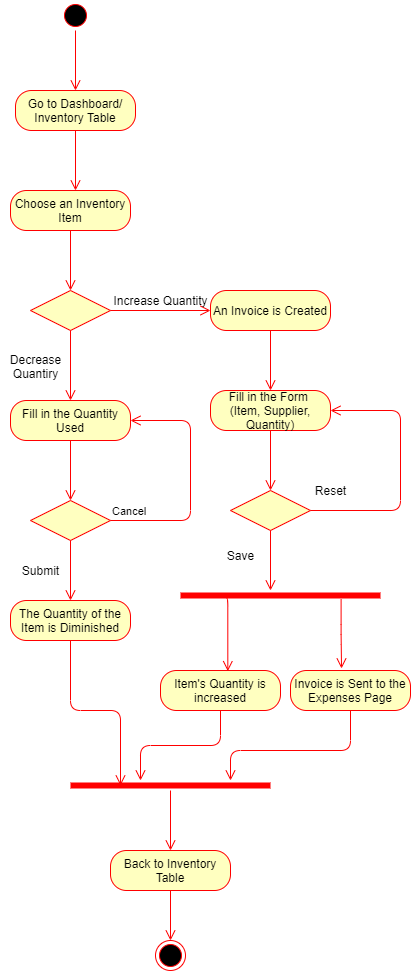

The diagram above was exported from draw.io. Its source (the exported page's mxGraphModel, read from the mxfile embedded in the PNG):
<mxGraphModel dx="782" dy="469" grid="1" gridSize="10" guides="1" tooltips="1" connect="1" arrows="1" fold="1" page="1" pageScale="1" pageWidth="827" pageHeight="1169" math="0" shadow="0">
  <root>
    <mxCell id="0" />
    <mxCell id="1" parent="0" />
    <mxCell id="Bzo42Yb6dfyPm2mY2Icw-2" value="" style="ellipse;html=1;shape=startState;fillColor=#000000;strokeColor=#ff0000;" parent="1" vertex="1">
      <mxGeometry x="370" y="30" width="30" height="30" as="geometry" />
    </mxCell>
    <mxCell id="Bzo42Yb6dfyPm2mY2Icw-3" value="" style="edgeStyle=orthogonalEdgeStyle;html=1;verticalAlign=bottom;endArrow=open;endSize=8;strokeColor=#ff0000;" parent="1" source="Bzo42Yb6dfyPm2mY2Icw-2" edge="1">
      <mxGeometry relative="1" as="geometry">
        <mxPoint x="385" y="120" as="targetPoint" />
      </mxGeometry>
    </mxCell>
    <mxCell id="Bzo42Yb6dfyPm2mY2Icw-4" value="Go to Dashboard/ Inventory Table" style="rounded=1;whiteSpace=wrap;html=1;arcSize=40;fontColor=#000000;fillColor=#ffffc0;strokeColor=#ff0000;" parent="1" vertex="1">
      <mxGeometry x="325" y="120" width="120" height="40" as="geometry" />
    </mxCell>
    <mxCell id="Bzo42Yb6dfyPm2mY2Icw-5" value="" style="edgeStyle=orthogonalEdgeStyle;html=1;verticalAlign=bottom;endArrow=open;endSize=8;strokeColor=#ff0000;" parent="1" source="Bzo42Yb6dfyPm2mY2Icw-4" edge="1">
      <mxGeometry relative="1" as="geometry">
        <mxPoint x="385" y="220" as="targetPoint" />
      </mxGeometry>
    </mxCell>
    <mxCell id="Bzo42Yb6dfyPm2mY2Icw-6" value="Choose an Inventory Item" style="rounded=1;whiteSpace=wrap;html=1;arcSize=40;fontColor=#000000;fillColor=#ffffc0;strokeColor=#ff0000;" parent="1" vertex="1">
      <mxGeometry x="320" y="220" width="120" height="40" as="geometry" />
    </mxCell>
    <mxCell id="Bzo42Yb6dfyPm2mY2Icw-7" value="" style="edgeStyle=orthogonalEdgeStyle;html=1;verticalAlign=bottom;endArrow=open;endSize=8;strokeColor=#ff0000;" parent="1" source="Bzo42Yb6dfyPm2mY2Icw-6" edge="1">
      <mxGeometry relative="1" as="geometry">
        <mxPoint x="380" y="320" as="targetPoint" />
      </mxGeometry>
    </mxCell>
    <mxCell id="Bzo42Yb6dfyPm2mY2Icw-11" value="" style="rhombus;whiteSpace=wrap;html=1;fillColor=#ffffc0;strokeColor=#ff0000;" parent="1" vertex="1">
      <mxGeometry x="340" y="320" width="80" height="40" as="geometry" />
    </mxCell>
    <mxCell id="Bzo42Yb6dfyPm2mY2Icw-12" value="" style="edgeStyle=orthogonalEdgeStyle;html=1;align=left;verticalAlign=bottom;endArrow=open;endSize=8;strokeColor=#ff0000;" parent="1" source="Bzo42Yb6dfyPm2mY2Icw-11" edge="1">
      <mxGeometry x="-1" relative="1" as="geometry">
        <mxPoint x="520" y="340" as="targetPoint" />
      </mxGeometry>
    </mxCell>
    <mxCell id="Bzo42Yb6dfyPm2mY2Icw-13" value="" style="edgeStyle=orthogonalEdgeStyle;html=1;align=left;verticalAlign=top;endArrow=open;endSize=8;strokeColor=#ff0000;" parent="1" source="Bzo42Yb6dfyPm2mY2Icw-11" edge="1">
      <mxGeometry y="20" relative="1" as="geometry">
        <mxPoint x="380" y="430" as="targetPoint" />
        <mxPoint as="offset" />
      </mxGeometry>
    </mxCell>
    <mxCell id="Bzo42Yb6dfyPm2mY2Icw-14" value="Increase Quantity" style="text;html=1;align=center;verticalAlign=middle;resizable=0;points=[];autosize=1;" parent="1" vertex="1">
      <mxGeometry x="415" y="320" width="110" height="20" as="geometry" />
    </mxCell>
    <mxCell id="Bzo42Yb6dfyPm2mY2Icw-15" value="Decrease&lt;br&gt;Quantiry" style="text;html=1;align=center;verticalAlign=middle;resizable=0;points=[];autosize=1;" parent="1" vertex="1">
      <mxGeometry x="310" y="381" width="70" height="30" as="geometry" />
    </mxCell>
    <mxCell id="Bzo42Yb6dfyPm2mY2Icw-16" value="An Invoice is Created" style="rounded=1;whiteSpace=wrap;html=1;arcSize=40;fontColor=#000000;fillColor=#ffffc0;strokeColor=#ff0000;" parent="1" vertex="1">
      <mxGeometry x="520" y="320" width="120" height="40" as="geometry" />
    </mxCell>
    <mxCell id="Bzo42Yb6dfyPm2mY2Icw-17" value="" style="edgeStyle=orthogonalEdgeStyle;html=1;verticalAlign=bottom;endArrow=open;endSize=8;strokeColor=#ff0000;" parent="1" source="Bzo42Yb6dfyPm2mY2Icw-16" edge="1">
      <mxGeometry relative="1" as="geometry">
        <mxPoint x="580" y="420" as="targetPoint" />
      </mxGeometry>
    </mxCell>
    <mxCell id="Bzo42Yb6dfyPm2mY2Icw-18" value="Fill in the Form &lt;br&gt;(Item, Supplier, Quantity)" style="rounded=1;whiteSpace=wrap;html=1;arcSize=40;fontColor=#000000;fillColor=#ffffc0;strokeColor=#ff0000;" parent="1" vertex="1">
      <mxGeometry x="520" y="420" width="120" height="40" as="geometry" />
    </mxCell>
    <mxCell id="Bzo42Yb6dfyPm2mY2Icw-19" value="" style="edgeStyle=orthogonalEdgeStyle;html=1;verticalAlign=bottom;endArrow=open;endSize=8;strokeColor=#ff0000;" parent="1" source="Bzo42Yb6dfyPm2mY2Icw-18" edge="1">
      <mxGeometry relative="1" as="geometry">
        <mxPoint x="580" y="520" as="targetPoint" />
      </mxGeometry>
    </mxCell>
    <mxCell id="Bzo42Yb6dfyPm2mY2Icw-20" value="" style="rhombus;whiteSpace=wrap;html=1;fillColor=#ffffc0;strokeColor=#ff0000;" parent="1" vertex="1">
      <mxGeometry x="540" y="520" width="80" height="40" as="geometry" />
    </mxCell>
    <mxCell id="Bzo42Yb6dfyPm2mY2Icw-21" value="" style="edgeStyle=orthogonalEdgeStyle;html=1;align=left;verticalAlign=bottom;endArrow=open;endSize=8;strokeColor=#ff0000;entryX=1;entryY=0.5;entryDx=0;entryDy=0;" parent="1" source="Bzo42Yb6dfyPm2mY2Icw-20" target="Bzo42Yb6dfyPm2mY2Icw-18" edge="1">
      <mxGeometry x="-1" relative="1" as="geometry">
        <mxPoint x="720" y="440" as="targetPoint" />
        <Array as="points">
          <mxPoint x="710" y="540" />
          <mxPoint x="710" y="440" />
        </Array>
      </mxGeometry>
    </mxCell>
    <mxCell id="Bzo42Yb6dfyPm2mY2Icw-22" value="" style="edgeStyle=orthogonalEdgeStyle;html=1;align=left;verticalAlign=top;endArrow=open;endSize=8;strokeColor=#ff0000;" parent="1" source="Bzo42Yb6dfyPm2mY2Icw-20" edge="1">
      <mxGeometry x="-1" relative="1" as="geometry">
        <mxPoint x="580" y="620" as="targetPoint" />
      </mxGeometry>
    </mxCell>
    <mxCell id="Bzo42Yb6dfyPm2mY2Icw-24" value="Reset" style="text;html=1;align=center;verticalAlign=middle;resizable=0;points=[];autosize=1;" parent="1" vertex="1">
      <mxGeometry x="615" y="510" width="50" height="20" as="geometry" />
    </mxCell>
    <mxCell id="Bzo42Yb6dfyPm2mY2Icw-25" value="Save" style="text;html=1;align=center;verticalAlign=middle;resizable=0;points=[];autosize=1;" parent="1" vertex="1">
      <mxGeometry x="530" y="575" width="40" height="20" as="geometry" />
    </mxCell>
    <mxCell id="Bzo42Yb6dfyPm2mY2Icw-26" value="Invoice is Sent to the Expenses Page" style="rounded=1;whiteSpace=wrap;html=1;arcSize=40;fontColor=#000000;fillColor=#ffffc0;strokeColor=#ff0000;" parent="1" vertex="1">
      <mxGeometry x="600" y="700" width="120" height="40" as="geometry" />
    </mxCell>
    <mxCell id="Bzo42Yb6dfyPm2mY2Icw-27" value="" style="edgeStyle=orthogonalEdgeStyle;html=1;verticalAlign=bottom;endArrow=open;endSize=8;strokeColor=#ff0000;" parent="1" source="Bzo42Yb6dfyPm2mY2Icw-26" edge="1">
      <mxGeometry relative="1" as="geometry">
        <mxPoint x="680" y="720" as="targetPoint" />
        <Array as="points">
          <mxPoint x="680" y="720" />
        </Array>
      </mxGeometry>
    </mxCell>
    <mxCell id="Bzo42Yb6dfyPm2mY2Icw-28" value="Fill in the Quantity Used" style="rounded=1;whiteSpace=wrap;html=1;arcSize=40;fontColor=#000000;fillColor=#ffffc0;strokeColor=#ff0000;" parent="1" vertex="1">
      <mxGeometry x="320" y="430" width="120" height="40" as="geometry" />
    </mxCell>
    <mxCell id="Bzo42Yb6dfyPm2mY2Icw-29" value="" style="edgeStyle=orthogonalEdgeStyle;html=1;verticalAlign=bottom;endArrow=open;endSize=8;strokeColor=#ff0000;" parent="1" source="Bzo42Yb6dfyPm2mY2Icw-28" edge="1">
      <mxGeometry relative="1" as="geometry">
        <mxPoint x="380" y="530" as="targetPoint" />
      </mxGeometry>
    </mxCell>
    <mxCell id="Bzo42Yb6dfyPm2mY2Icw-30" value="" style="rhombus;whiteSpace=wrap;html=1;fillColor=#ffffc0;strokeColor=#ff0000;" parent="1" vertex="1">
      <mxGeometry x="340" y="530" width="80" height="40" as="geometry" />
    </mxCell>
    <mxCell id="Bzo42Yb6dfyPm2mY2Icw-31" value="Cancel" style="edgeStyle=orthogonalEdgeStyle;html=1;align=left;verticalAlign=bottom;endArrow=open;endSize=8;strokeColor=#ff0000;entryX=1;entryY=0.5;entryDx=0;entryDy=0;" parent="1" source="Bzo42Yb6dfyPm2mY2Icw-30" target="Bzo42Yb6dfyPm2mY2Icw-28" edge="1">
      <mxGeometry x="-1" relative="1" as="geometry">
        <mxPoint x="490" y="450" as="targetPoint" />
        <Array as="points">
          <mxPoint x="500" y="550" />
          <mxPoint x="500" y="450" />
        </Array>
      </mxGeometry>
    </mxCell>
    <mxCell id="Bzo42Yb6dfyPm2mY2Icw-32" value="" style="edgeStyle=orthogonalEdgeStyle;html=1;align=left;verticalAlign=top;endArrow=open;endSize=8;strokeColor=#ff0000;" parent="1" source="Bzo42Yb6dfyPm2mY2Icw-30" edge="1">
      <mxGeometry x="-1" relative="1" as="geometry">
        <mxPoint x="380" y="630" as="targetPoint" />
      </mxGeometry>
    </mxCell>
    <mxCell id="Bzo42Yb6dfyPm2mY2Icw-37" value="Submit" style="text;html=1;align=center;verticalAlign=middle;resizable=0;points=[];autosize=1;" parent="1" vertex="1">
      <mxGeometry x="325" y="590" width="50" height="20" as="geometry" />
    </mxCell>
    <mxCell id="Bzo42Yb6dfyPm2mY2Icw-38" value="The Quantity of the Item is Diminished" style="rounded=1;whiteSpace=wrap;html=1;arcSize=40;fontColor=#000000;fillColor=#ffffc0;strokeColor=#ff0000;" parent="1" vertex="1">
      <mxGeometry x="320" y="630" width="120" height="40" as="geometry" />
    </mxCell>
    <mxCell id="Bzo42Yb6dfyPm2mY2Icw-39" value="" style="edgeStyle=orthogonalEdgeStyle;html=1;verticalAlign=bottom;endArrow=open;endSize=8;strokeColor=#ff0000;entryX=0.25;entryY=0.5;entryDx=0;entryDy=0;entryPerimeter=0;" parent="1" source="Bzo42Yb6dfyPm2mY2Icw-38" target="Bzo42Yb6dfyPm2mY2Icw-46" edge="1">
      <mxGeometry relative="1" as="geometry">
        <mxPoint x="380" y="730" as="targetPoint" />
        <Array as="points" />
      </mxGeometry>
    </mxCell>
    <mxCell id="Bzo42Yb6dfyPm2mY2Icw-40" value="" style="shape=line;html=1;strokeWidth=6;strokeColor=#ff0000;" parent="1" vertex="1">
      <mxGeometry x="490" y="620" width="200" height="10" as="geometry" />
    </mxCell>
    <mxCell id="Bzo42Yb6dfyPm2mY2Icw-41" value="" style="edgeStyle=orthogonalEdgeStyle;html=1;verticalAlign=bottom;endArrow=open;endSize=8;strokeColor=#ff0000;exitX=0.217;exitY=0.667;exitDx=0;exitDy=0;exitPerimeter=0;entryX=0.561;entryY=0.017;entryDx=0;entryDy=0;entryPerimeter=0;" parent="1" source="Bzo42Yb6dfyPm2mY2Icw-40" target="Bzo42Yb6dfyPm2mY2Icw-42" edge="1">
      <mxGeometry relative="1" as="geometry">
        <mxPoint x="523" y="700" as="targetPoint" />
        <Array as="points">
          <mxPoint x="537" y="627" />
        </Array>
      </mxGeometry>
    </mxCell>
    <mxCell id="Bzo42Yb6dfyPm2mY2Icw-42" value="Item's Quantity is increased" style="rounded=1;whiteSpace=wrap;html=1;arcSize=40;fontColor=#000000;fillColor=#ffffc0;strokeColor=#ff0000;" parent="1" vertex="1">
      <mxGeometry x="470" y="700" width="120" height="40" as="geometry" />
    </mxCell>
    <mxCell id="Bzo42Yb6dfyPm2mY2Icw-43" value="" style="edgeStyle=orthogonalEdgeStyle;html=1;verticalAlign=bottom;endArrow=open;endSize=8;strokeColor=#ff0000;" parent="1" source="Bzo42Yb6dfyPm2mY2Icw-42" target="Bzo42Yb6dfyPm2mY2Icw-46" edge="1">
      <mxGeometry relative="1" as="geometry">
        <mxPoint x="530" y="800" as="targetPoint" />
        <Array as="points">
          <mxPoint x="530" y="775" />
          <mxPoint x="450" y="775" />
        </Array>
      </mxGeometry>
    </mxCell>
    <mxCell id="Bzo42Yb6dfyPm2mY2Icw-44" value="" style="edgeStyle=orthogonalEdgeStyle;html=1;verticalAlign=bottom;endArrow=open;endSize=8;strokeColor=#ff0000;exitX=0.803;exitY=0.867;exitDx=0;exitDy=0;exitPerimeter=0;" parent="1" source="Bzo42Yb6dfyPm2mY2Icw-40" edge="1">
      <mxGeometry relative="1" as="geometry">
        <mxPoint x="651" y="698" as="targetPoint" />
        <mxPoint x="640" y="625" as="sourcePoint" />
        <Array as="points" />
      </mxGeometry>
    </mxCell>
    <mxCell id="Bzo42Yb6dfyPm2mY2Icw-45" value="" style="edgeStyle=orthogonalEdgeStyle;html=1;verticalAlign=bottom;endArrow=open;endSize=8;strokeColor=#ff0000;exitX=0.5;exitY=1;exitDx=0;exitDy=0;" parent="1" source="Bzo42Yb6dfyPm2mY2Icw-26" target="Bzo42Yb6dfyPm2mY2Icw-46" edge="1">
      <mxGeometry relative="1" as="geometry">
        <mxPoint x="540" y="790" as="targetPoint" />
        <mxPoint x="540" y="750" as="sourcePoint" />
        <Array as="points">
          <mxPoint x="660" y="780" />
          <mxPoint x="540" y="780" />
        </Array>
      </mxGeometry>
    </mxCell>
    <mxCell id="Bzo42Yb6dfyPm2mY2Icw-46" value="" style="shape=line;html=1;strokeWidth=6;strokeColor=#ff0000;" parent="1" vertex="1">
      <mxGeometry x="380" y="810" width="200" height="10" as="geometry" />
    </mxCell>
    <mxCell id="Bzo42Yb6dfyPm2mY2Icw-47" value="" style="edgeStyle=orthogonalEdgeStyle;html=1;verticalAlign=bottom;endArrow=open;endSize=8;strokeColor=#ff0000;" parent="1" source="Bzo42Yb6dfyPm2mY2Icw-46" target="Bzo42Yb6dfyPm2mY2Icw-48" edge="1">
      <mxGeometry relative="1" as="geometry">
        <mxPoint x="480" y="880" as="targetPoint" />
        <mxPoint x="470" y="830" as="sourcePoint" />
      </mxGeometry>
    </mxCell>
    <mxCell id="Bzo42Yb6dfyPm2mY2Icw-48" value="Back to Inventory Table" style="rounded=1;whiteSpace=wrap;html=1;arcSize=40;fontColor=#000000;fillColor=#ffffc0;strokeColor=#ff0000;" parent="1" vertex="1">
      <mxGeometry x="420" y="880" width="120" height="40" as="geometry" />
    </mxCell>
    <mxCell id="Bzo42Yb6dfyPm2mY2Icw-49" value="" style="edgeStyle=orthogonalEdgeStyle;html=1;verticalAlign=bottom;endArrow=open;endSize=8;strokeColor=#ff0000;exitX=0.5;exitY=1;exitDx=0;exitDy=0;" parent="1" source="Bzo42Yb6dfyPm2mY2Icw-48" target="Bzo42Yb6dfyPm2mY2Icw-50" edge="1">
      <mxGeometry relative="1" as="geometry">
        <mxPoint x="480" y="960" as="targetPoint" />
        <mxPoint x="490" y="830" as="sourcePoint" />
      </mxGeometry>
    </mxCell>
    <mxCell id="Bzo42Yb6dfyPm2mY2Icw-50" value="" style="ellipse;html=1;shape=endState;fillColor=#000000;strokeColor=#ff0000;" parent="1" vertex="1">
      <mxGeometry x="465" y="970" width="30" height="30" as="geometry" />
    </mxCell>
  </root>
</mxGraphModel>